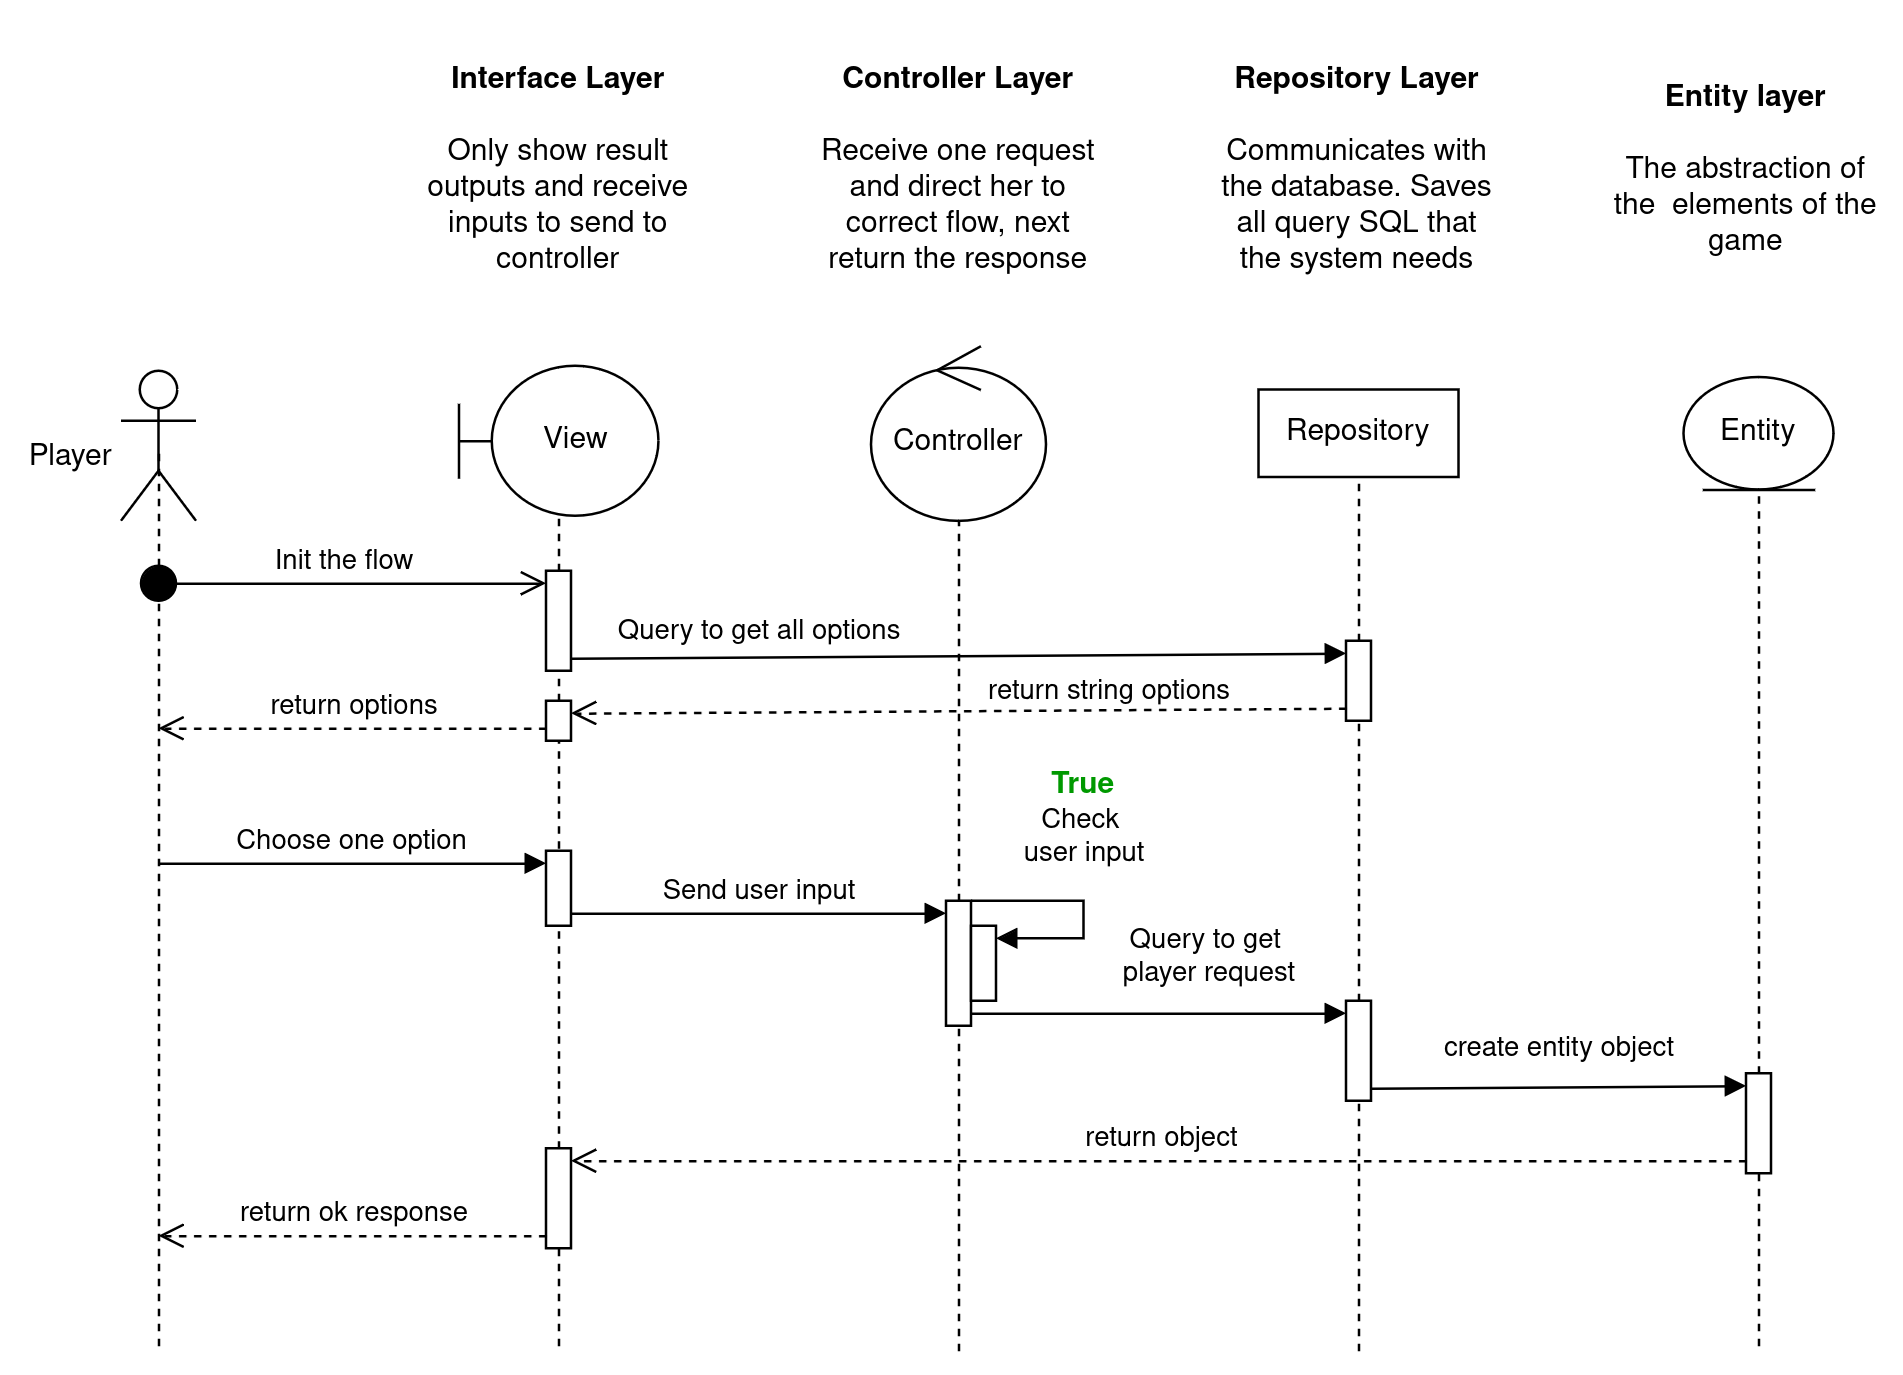

The diagram above was exported from draw.io. Its source (the exported page's mxGraphModel, read from the mxfile embedded in the PNG):
<mxGraphModel dx="1282" dy="577" grid="1" gridSize="10" guides="1" tooltips="1" connect="1" arrows="1" fold="1" page="1" pageScale="1" pageWidth="827" pageHeight="1169" math="0" shadow="0">
  <root>
    <mxCell id="0" />
    <mxCell id="1" parent="0" />
    <mxCell id="BgjDDJNCaEtYwBhltI2S-29" value="View" style="shape=umlBoundary;whiteSpace=wrap;html=1;" vertex="1" parent="1">
      <mxGeometry x="240" y="258" width="80" height="60" as="geometry" />
    </mxCell>
    <mxCell id="BgjDDJNCaEtYwBhltI2S-30" value="" style="shape=umlActor;verticalLabelPosition=bottom;verticalAlign=top;html=1;" vertex="1" parent="1">
      <mxGeometry x="105" y="260" width="30" height="60" as="geometry" />
    </mxCell>
    <mxCell id="BgjDDJNCaEtYwBhltI2S-31" value="" style="endArrow=none;dashed=1;html=1;rounded=0;" edge="1" parent="1" source="BgjDDJNCaEtYwBhltI2S-47" target="BgjDDJNCaEtYwBhltI2S-29">
      <mxGeometry width="50" height="50" relative="1" as="geometry">
        <mxPoint x="280" y="520" as="sourcePoint" />
        <mxPoint x="340" y="330" as="targetPoint" />
      </mxGeometry>
    </mxCell>
    <mxCell id="BgjDDJNCaEtYwBhltI2S-32" value="Player" style="text;html=1;align=center;verticalAlign=middle;whiteSpace=wrap;rounded=0;" vertex="1" parent="1">
      <mxGeometry x="65" y="287.5" width="40" height="15" as="geometry" />
    </mxCell>
    <mxCell id="BgjDDJNCaEtYwBhltI2S-33" value="Controller" style="ellipse;shape=umlControl;whiteSpace=wrap;html=1;" vertex="1" parent="1">
      <mxGeometry x="405" y="250" width="70" height="70" as="geometry" />
    </mxCell>
    <mxCell id="BgjDDJNCaEtYwBhltI2S-34" value="" style="endArrow=none;dashed=1;html=1;rounded=0;" edge="1" parent="1" source="BgjDDJNCaEtYwBhltI2S-56" target="BgjDDJNCaEtYwBhltI2S-33">
      <mxGeometry width="50" height="50" relative="1" as="geometry">
        <mxPoint x="440" y="520" as="sourcePoint" />
        <mxPoint x="424.65999999999997" y="340" as="targetPoint" />
      </mxGeometry>
    </mxCell>
    <mxCell id="BgjDDJNCaEtYwBhltI2S-36" value="Repository" style="html=1;whiteSpace=wrap;" vertex="1" parent="1">
      <mxGeometry x="560" y="267.5" width="80" height="35" as="geometry" />
    </mxCell>
    <mxCell id="BgjDDJNCaEtYwBhltI2S-37" value="" style="endArrow=none;dashed=1;html=1;rounded=0;entryX=0.5;entryY=1;entryDx=0;entryDy=0;" edge="1" parent="1" source="BgjDDJNCaEtYwBhltI2S-65" target="BgjDDJNCaEtYwBhltI2S-36">
      <mxGeometry width="50" height="50" relative="1" as="geometry">
        <mxPoint x="600" y="520" as="sourcePoint" />
        <mxPoint x="610" y="330" as="targetPoint" />
      </mxGeometry>
    </mxCell>
    <mxCell id="BgjDDJNCaEtYwBhltI2S-38" value="&lt;div&gt;&lt;b&gt;Interface Layer&lt;/b&gt;&lt;/div&gt;&lt;div&gt;&lt;b&gt;&lt;br&gt;&lt;/b&gt;&lt;/div&gt;&lt;div&gt;Only show result outputs and receive inputs to send to controller&lt;br&gt;&lt;/div&gt;" style="text;html=1;align=center;verticalAlign=middle;whiteSpace=wrap;rounded=0;" vertex="1" parent="1">
      <mxGeometry x="220" y="120" width="120" height="120" as="geometry" />
    </mxCell>
    <mxCell id="BgjDDJNCaEtYwBhltI2S-39" value="&lt;div&gt;&lt;b&gt;Controller Layer&lt;/b&gt;&lt;/div&gt;&lt;div&gt;&lt;b&gt;&lt;br&gt;&lt;/b&gt;&lt;/div&gt;&lt;div&gt;Receive one request and direct her to correct flow, next return the response&lt;br&gt;&lt;/div&gt;" style="text;html=1;align=center;verticalAlign=middle;whiteSpace=wrap;rounded=0;" vertex="1" parent="1">
      <mxGeometry x="380" y="120" width="120" height="120" as="geometry" />
    </mxCell>
    <mxCell id="BgjDDJNCaEtYwBhltI2S-40" value="&lt;div&gt;&lt;b&gt;Repository Layer&lt;/b&gt;&lt;/div&gt;&lt;div&gt;&lt;br&gt;&lt;/div&gt;&lt;div&gt;Communicates with the database. Saves all query SQL that the system needs&lt;br&gt;&lt;/div&gt;" style="text;html=1;align=center;verticalAlign=middle;whiteSpace=wrap;rounded=0;" vertex="1" parent="1">
      <mxGeometry x="542.5" y="120" width="115" height="120" as="geometry" />
    </mxCell>
    <mxCell id="BgjDDJNCaEtYwBhltI2S-41" value="Entity" style="ellipse;shape=umlEntity;whiteSpace=wrap;html=1;" vertex="1" parent="1">
      <mxGeometry x="730" y="262.5" width="60" height="45" as="geometry" />
    </mxCell>
    <mxCell id="BgjDDJNCaEtYwBhltI2S-42" value="" style="endArrow=none;dashed=1;html=1;rounded=0;" edge="1" parent="1" source="BgjDDJNCaEtYwBhltI2S-76" target="BgjDDJNCaEtYwBhltI2S-41">
      <mxGeometry width="50" height="50" relative="1" as="geometry">
        <mxPoint x="760" y="650" as="sourcePoint" />
        <mxPoint x="759.41" y="320" as="targetPoint" />
      </mxGeometry>
    </mxCell>
    <mxCell id="BgjDDJNCaEtYwBhltI2S-43" value="&lt;div&gt;&lt;b&gt;Entity layer&lt;/b&gt;&lt;/div&gt;&lt;div&gt;&lt;br&gt;&lt;/div&gt;&lt;div&gt;The abstraction of the&amp;nbsp; elements of the game&lt;br&gt;&lt;/div&gt;" style="text;html=1;align=center;verticalAlign=middle;whiteSpace=wrap;rounded=0;" vertex="1" parent="1">
      <mxGeometry x="700" y="120" width="110" height="120" as="geometry" />
    </mxCell>
    <mxCell id="BgjDDJNCaEtYwBhltI2S-44" value="" style="endArrow=none;dashed=1;html=1;rounded=0;entryX=0.5;entryY=0.5;entryDx=0;entryDy=0;entryPerimeter=0;" edge="1" parent="1" target="BgjDDJNCaEtYwBhltI2S-30">
      <mxGeometry width="50" height="50" relative="1" as="geometry">
        <mxPoint x="120" y="650" as="sourcePoint" />
        <mxPoint x="110" y="340" as="targetPoint" />
      </mxGeometry>
    </mxCell>
    <mxCell id="BgjDDJNCaEtYwBhltI2S-48" value="" style="endArrow=none;dashed=1;html=1;rounded=0;" edge="1" parent="1" source="BgjDDJNCaEtYwBhltI2S-68" target="BgjDDJNCaEtYwBhltI2S-47">
      <mxGeometry width="50" height="50" relative="1" as="geometry">
        <mxPoint x="280" y="650" as="sourcePoint" />
        <mxPoint x="280" y="320" as="targetPoint" />
      </mxGeometry>
    </mxCell>
    <mxCell id="BgjDDJNCaEtYwBhltI2S-47" value="" style="html=1;points=[[0,0,0,0,5],[0,1,0,0,-5],[1,0,0,0,5],[1,1,0,0,-5]];perimeter=orthogonalPerimeter;outlineConnect=0;targetShapes=umlLifeline;portConstraint=eastwest;newEdgeStyle={&quot;curved&quot;:0,&quot;rounded&quot;:0};" vertex="1" parent="1">
      <mxGeometry x="275" y="340" width="10" height="40" as="geometry" />
    </mxCell>
    <mxCell id="BgjDDJNCaEtYwBhltI2S-50" value="return options" style="html=1;verticalAlign=bottom;endArrow=open;dashed=1;endSize=8;curved=0;rounded=0;exitX=0;exitY=1;exitDx=0;exitDy=-5;exitPerimeter=0;" edge="1" parent="1" source="BgjDDJNCaEtYwBhltI2S-68">
      <mxGeometry x="-0.0017" relative="1" as="geometry">
        <mxPoint x="320" y="340" as="sourcePoint" />
        <mxPoint x="120" y="403" as="targetPoint" />
        <mxPoint as="offset" />
      </mxGeometry>
    </mxCell>
    <mxCell id="BgjDDJNCaEtYwBhltI2S-53" value="Choose one option" style="html=1;verticalAlign=bottom;endArrow=block;curved=0;rounded=0;entryX=0;entryY=0;entryDx=0;entryDy=5;entryPerimeter=0;" edge="1" parent="1">
      <mxGeometry width="80" relative="1" as="geometry">
        <mxPoint x="120" y="457" as="sourcePoint" />
        <mxPoint x="275" y="457" as="targetPoint" />
      </mxGeometry>
    </mxCell>
    <mxCell id="BgjDDJNCaEtYwBhltI2S-54" value="Init the flow" style="html=1;verticalAlign=bottom;startArrow=circle;startFill=1;endArrow=open;startSize=6;endSize=8;curved=0;rounded=0;entryX=0;entryY=0;entryDx=0;entryDy=5;entryPerimeter=0;" edge="1" parent="1" target="BgjDDJNCaEtYwBhltI2S-47">
      <mxGeometry width="80" relative="1" as="geometry">
        <mxPoint x="112" y="345" as="sourcePoint" />
        <mxPoint x="267" y="345" as="targetPoint" />
      </mxGeometry>
    </mxCell>
    <mxCell id="BgjDDJNCaEtYwBhltI2S-55" value="Send user input" style="html=1;verticalAlign=bottom;endArrow=block;curved=0;rounded=0;entryX=0;entryY=0;entryDx=0;entryDy=5;entryPerimeter=0;exitX=1;exitY=1;exitDx=0;exitDy=-5;exitPerimeter=0;" edge="1" parent="1" target="BgjDDJNCaEtYwBhltI2S-56">
      <mxGeometry width="80" relative="1" as="geometry">
        <mxPoint x="285" y="477" as="sourcePoint" />
        <mxPoint x="517.5" y="442" as="targetPoint" />
      </mxGeometry>
    </mxCell>
    <mxCell id="BgjDDJNCaEtYwBhltI2S-57" value="" style="endArrow=none;dashed=1;html=1;rounded=0;" edge="1" parent="1" target="BgjDDJNCaEtYwBhltI2S-56">
      <mxGeometry width="50" height="50" relative="1" as="geometry">
        <mxPoint x="440" y="652" as="sourcePoint" />
        <mxPoint x="440" y="372" as="targetPoint" />
      </mxGeometry>
    </mxCell>
    <mxCell id="BgjDDJNCaEtYwBhltI2S-56" value="" style="html=1;points=[[0,0,0,0,5],[0,1,0,0,-5],[1,0,0,0,5],[1,1,0,0,-5]];perimeter=orthogonalPerimeter;outlineConnect=0;targetShapes=umlLifeline;portConstraint=eastwest;newEdgeStyle={&quot;curved&quot;:0,&quot;rounded&quot;:0};" vertex="1" parent="1">
      <mxGeometry x="435" y="472" width="10" height="50" as="geometry" />
    </mxCell>
    <mxCell id="BgjDDJNCaEtYwBhltI2S-58" value="" style="html=1;points=[[0,0,0,0,5],[0,1,0,0,-5],[1,0,0,0,5],[1,1,0,0,-5]];perimeter=orthogonalPerimeter;outlineConnect=0;targetShapes=umlLifeline;portConstraint=eastwest;newEdgeStyle={&quot;curved&quot;:0,&quot;rounded&quot;:0};" vertex="1" parent="1">
      <mxGeometry x="445" y="482" width="10" height="30" as="geometry" />
    </mxCell>
    <mxCell id="BgjDDJNCaEtYwBhltI2S-59" value="&lt;div&gt;Check&amp;nbsp;&lt;/div&gt;&lt;div&gt;user input&lt;/div&gt;" style="html=1;verticalAlign=bottom;endArrow=block;curved=0;rounded=0;entryX=1;entryY=0;entryDx=0;entryDy=5;entryPerimeter=0;" edge="1" parent="1" source="BgjDDJNCaEtYwBhltI2S-56" target="BgjDDJNCaEtYwBhltI2S-58">
      <mxGeometry x="-0.0526" y="-10" width="80" relative="1" as="geometry">
        <mxPoint x="475" y="452" as="sourcePoint" />
        <mxPoint x="530" y="462" as="targetPoint" />
        <Array as="points">
          <mxPoint x="490" y="472" />
          <mxPoint x="490" y="487" />
        </Array>
        <mxPoint x="10" y="-10" as="offset" />
      </mxGeometry>
    </mxCell>
    <mxCell id="BgjDDJNCaEtYwBhltI2S-60" value="&lt;b&gt;&lt;font color=&quot;#009900&quot;&gt;True&lt;/font&gt;&lt;/b&gt;" style="text;html=1;align=center;verticalAlign=middle;whiteSpace=wrap;rounded=0;" vertex="1" parent="1">
      <mxGeometry x="470" y="416" width="40" height="20" as="geometry" />
    </mxCell>
    <mxCell id="BgjDDJNCaEtYwBhltI2S-62" value="" style="endArrow=none;dashed=1;html=1;rounded=0;entryX=0.5;entryY=1;entryDx=0;entryDy=0;" edge="1" parent="1" target="BgjDDJNCaEtYwBhltI2S-61">
      <mxGeometry width="50" height="50" relative="1" as="geometry">
        <mxPoint x="600" y="652" as="sourcePoint" />
        <mxPoint x="600" y="355" as="targetPoint" />
      </mxGeometry>
    </mxCell>
    <mxCell id="BgjDDJNCaEtYwBhltI2S-61" value="" style="html=1;points=[[0,0,0,0,5],[0,1,0,0,-5],[1,0,0,0,5],[1,1,0,0,-5]];perimeter=orthogonalPerimeter;outlineConnect=0;targetShapes=umlLifeline;portConstraint=eastwest;newEdgeStyle={&quot;curved&quot;:0,&quot;rounded&quot;:0};" vertex="1" parent="1">
      <mxGeometry x="595" y="512" width="10" height="40" as="geometry" />
    </mxCell>
    <mxCell id="BgjDDJNCaEtYwBhltI2S-63" value="&lt;div&gt;Query to get&amp;nbsp;&lt;/div&gt;&lt;div&gt;player request&lt;/div&gt;" style="html=1;verticalAlign=bottom;endArrow=block;curved=0;rounded=0;entryX=0;entryY=0;entryDx=0;entryDy=5;entryPerimeter=0;exitX=1;exitY=1;exitDx=0;exitDy=-5;exitPerimeter=0;" edge="1" parent="1" source="BgjDDJNCaEtYwBhltI2S-56" target="BgjDDJNCaEtYwBhltI2S-61">
      <mxGeometry x="0.2667" y="7" width="80" relative="1" as="geometry">
        <mxPoint x="470" y="531.6800000000001" as="sourcePoint" />
        <mxPoint x="620" y="531.6800000000001" as="targetPoint" />
        <mxPoint as="offset" />
      </mxGeometry>
    </mxCell>
    <mxCell id="BgjDDJNCaEtYwBhltI2S-66" value="" style="endArrow=none;dashed=1;html=1;rounded=0;entryX=0.5;entryY=1;entryDx=0;entryDy=0;" edge="1" parent="1" source="BgjDDJNCaEtYwBhltI2S-61" target="BgjDDJNCaEtYwBhltI2S-65">
      <mxGeometry width="50" height="50" relative="1" as="geometry">
        <mxPoint x="600" y="512" as="sourcePoint" />
        <mxPoint x="600" y="303" as="targetPoint" />
      </mxGeometry>
    </mxCell>
    <mxCell id="BgjDDJNCaEtYwBhltI2S-65" value="" style="html=1;points=[[0,0,0,0,5],[0,1,0,0,-5],[1,0,0,0,5],[1,1,0,0,-5]];perimeter=orthogonalPerimeter;outlineConnect=0;targetShapes=umlLifeline;portConstraint=eastwest;newEdgeStyle={&quot;curved&quot;:0,&quot;rounded&quot;:0};" vertex="1" parent="1">
      <mxGeometry x="595" y="368" width="10" height="32" as="geometry" />
    </mxCell>
    <mxCell id="BgjDDJNCaEtYwBhltI2S-67" value="Query to get all options" style="html=1;verticalAlign=bottom;endArrow=block;curved=0;rounded=0;entryX=0;entryY=0;entryDx=0;entryDy=5;entryPerimeter=0;exitX=1;exitY=1;exitDx=0;exitDy=-5;exitPerimeter=0;" edge="1" parent="1" source="BgjDDJNCaEtYwBhltI2S-47" target="BgjDDJNCaEtYwBhltI2S-65">
      <mxGeometry x="-0.5178" y="2" width="80" relative="1" as="geometry">
        <mxPoint x="310" y="368" as="sourcePoint" />
        <mxPoint x="465" y="368" as="targetPoint" />
        <mxPoint as="offset" />
      </mxGeometry>
    </mxCell>
    <mxCell id="BgjDDJNCaEtYwBhltI2S-69" value="" style="endArrow=none;dashed=1;html=1;rounded=0;" edge="1" parent="1" source="BgjDDJNCaEtYwBhltI2S-80" target="BgjDDJNCaEtYwBhltI2S-68">
      <mxGeometry width="50" height="50" relative="1" as="geometry">
        <mxPoint x="280" y="650" as="sourcePoint" />
        <mxPoint x="280" y="380" as="targetPoint" />
      </mxGeometry>
    </mxCell>
    <mxCell id="BgjDDJNCaEtYwBhltI2S-68" value="" style="html=1;points=[[0,0,0,0,5],[0,1,0,0,-5],[1,0,0,0,5],[1,1,0,0,-5]];perimeter=orthogonalPerimeter;outlineConnect=0;targetShapes=umlLifeline;portConstraint=eastwest;newEdgeStyle={&quot;curved&quot;:0,&quot;rounded&quot;:0};" vertex="1" parent="1">
      <mxGeometry x="275" y="392" width="10" height="16" as="geometry" />
    </mxCell>
    <mxCell id="BgjDDJNCaEtYwBhltI2S-70" value="return string options" style="html=1;verticalAlign=bottom;endArrow=open;dashed=1;endSize=8;curved=0;rounded=0;exitX=0;exitY=1;exitDx=0;exitDy=-5;exitPerimeter=0;entryX=1;entryY=0;entryDx=0;entryDy=5;entryPerimeter=0;" edge="1" parent="1" source="BgjDDJNCaEtYwBhltI2S-65" target="BgjDDJNCaEtYwBhltI2S-68">
      <mxGeometry x="-0.387" y="1" relative="1" as="geometry">
        <mxPoint x="445" y="394" as="sourcePoint" />
        <mxPoint x="290" y="394" as="targetPoint" />
        <mxPoint as="offset" />
      </mxGeometry>
    </mxCell>
    <mxCell id="BgjDDJNCaEtYwBhltI2S-71" value="" style="html=1;points=[[0,0,0,0,5],[0,1,0,0,-5],[1,0,0,0,5],[1,1,0,0,-5]];perimeter=orthogonalPerimeter;outlineConnect=0;targetShapes=umlLifeline;portConstraint=eastwest;newEdgeStyle={&quot;curved&quot;:0,&quot;rounded&quot;:0};" vertex="1" parent="1">
      <mxGeometry x="275" y="452" width="10" height="30" as="geometry" />
    </mxCell>
    <mxCell id="BgjDDJNCaEtYwBhltI2S-77" value="create entity object" style="html=1;verticalAlign=bottom;endArrow=block;curved=0;rounded=0;entryX=0;entryY=0;entryDx=0;entryDy=5;entryPerimeter=0;exitX=1;exitY=1;exitDx=0;exitDy=-5;exitPerimeter=0;" edge="1" parent="1" source="BgjDDJNCaEtYwBhltI2S-61" target="BgjDDJNCaEtYwBhltI2S-76">
      <mxGeometry x="0.0006" y="6" width="80" relative="1" as="geometry">
        <mxPoint x="630" y="522" as="sourcePoint" />
        <mxPoint x="780" y="522" as="targetPoint" />
        <mxPoint as="offset" />
      </mxGeometry>
    </mxCell>
    <mxCell id="BgjDDJNCaEtYwBhltI2S-78" value="" style="endArrow=none;dashed=1;html=1;rounded=0;" edge="1" parent="1" target="BgjDDJNCaEtYwBhltI2S-76">
      <mxGeometry width="50" height="50" relative="1" as="geometry">
        <mxPoint x="760" y="650" as="sourcePoint" />
        <mxPoint x="760" y="308" as="targetPoint" />
      </mxGeometry>
    </mxCell>
    <mxCell id="BgjDDJNCaEtYwBhltI2S-76" value="" style="html=1;points=[[0,0,0,0,5],[0,1,0,0,-5],[1,0,0,0,5],[1,1,0,0,-5]];perimeter=orthogonalPerimeter;outlineConnect=0;targetShapes=umlLifeline;portConstraint=eastwest;newEdgeStyle={&quot;curved&quot;:0,&quot;rounded&quot;:0};" vertex="1" parent="1">
      <mxGeometry x="755" y="541" width="10" height="40" as="geometry" />
    </mxCell>
    <mxCell id="BgjDDJNCaEtYwBhltI2S-81" value="" style="endArrow=none;dashed=1;html=1;rounded=0;" edge="1" parent="1" target="BgjDDJNCaEtYwBhltI2S-80">
      <mxGeometry width="50" height="50" relative="1" as="geometry">
        <mxPoint x="280" y="650" as="sourcePoint" />
        <mxPoint x="280" y="408" as="targetPoint" />
      </mxGeometry>
    </mxCell>
    <mxCell id="BgjDDJNCaEtYwBhltI2S-80" value="" style="html=1;points=[[0,0,0,0,5],[0,1,0,0,-5],[1,0,0,0,5],[1,1,0,0,-5]];perimeter=orthogonalPerimeter;outlineConnect=0;targetShapes=umlLifeline;portConstraint=eastwest;newEdgeStyle={&quot;curved&quot;:0,&quot;rounded&quot;:0};" vertex="1" parent="1">
      <mxGeometry x="275" y="571" width="10" height="40" as="geometry" />
    </mxCell>
    <mxCell id="BgjDDJNCaEtYwBhltI2S-82" value="return object" style="html=1;verticalAlign=bottom;endArrow=open;dashed=1;endSize=8;curved=0;rounded=0;exitX=0;exitY=1;exitDx=0;exitDy=-5;exitPerimeter=0;entryX=1;entryY=0;entryDx=0;entryDy=5;entryPerimeter=0;" edge="1" parent="1" source="BgjDDJNCaEtYwBhltI2S-76" target="BgjDDJNCaEtYwBhltI2S-80">
      <mxGeometry x="-0.0017" relative="1" as="geometry">
        <mxPoint x="715" y="581" as="sourcePoint" />
        <mxPoint x="560" y="581" as="targetPoint" />
        <mxPoint as="offset" />
      </mxGeometry>
    </mxCell>
    <mxCell id="BgjDDJNCaEtYwBhltI2S-83" value="return ok response" style="html=1;verticalAlign=bottom;endArrow=open;dashed=1;endSize=8;curved=0;rounded=0;exitX=0;exitY=1;exitDx=0;exitDy=-5;exitPerimeter=0;" edge="1" parent="1" source="BgjDDJNCaEtYwBhltI2S-80">
      <mxGeometry x="-0.0017" relative="1" as="geometry">
        <mxPoint x="275" y="571" as="sourcePoint" />
        <mxPoint x="120" y="606" as="targetPoint" />
        <mxPoint as="offset" />
      </mxGeometry>
    </mxCell>
  </root>
</mxGraphModel>